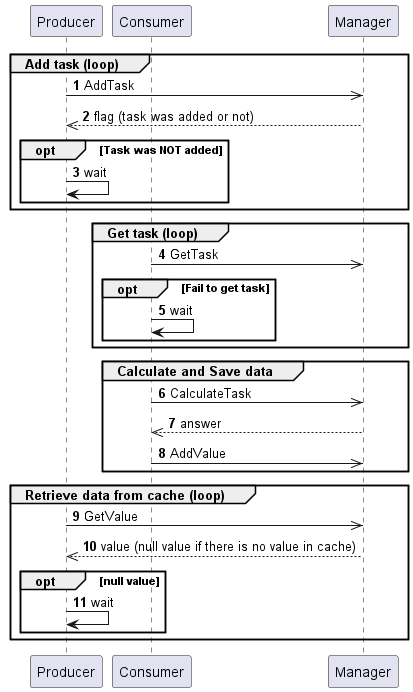

The diagram above was rendered by PlantUML. Its source (embedded in the PNG):
@startuml uml_seq_diagram_process
autonumber

participant Producer
participant Consumer
participant Manager

Group Add task (loop)
    Producer ->> Manager : AddTask
    return flag (task was added or not)
    Opt Task was NOT added
        Producer -> Producer : wait
    end
end

Group Get task (loop)
    Consumer ->> Manager : GetTask
    Opt Fail to get task
        Consumer -> Consumer : wait
    end
end

Group Calculate and Save data
    Consumer ->> Manager : CalculateTask
    return answer

    Consumer ->> Manager : AddValue
end

Group Retrieve data from cache (loop)
    Producer ->> Manager : GetValue
    return value (null value if there is no value in cache)
    Opt null value
        Producer -> Producer : wait
    end
end
@enduml